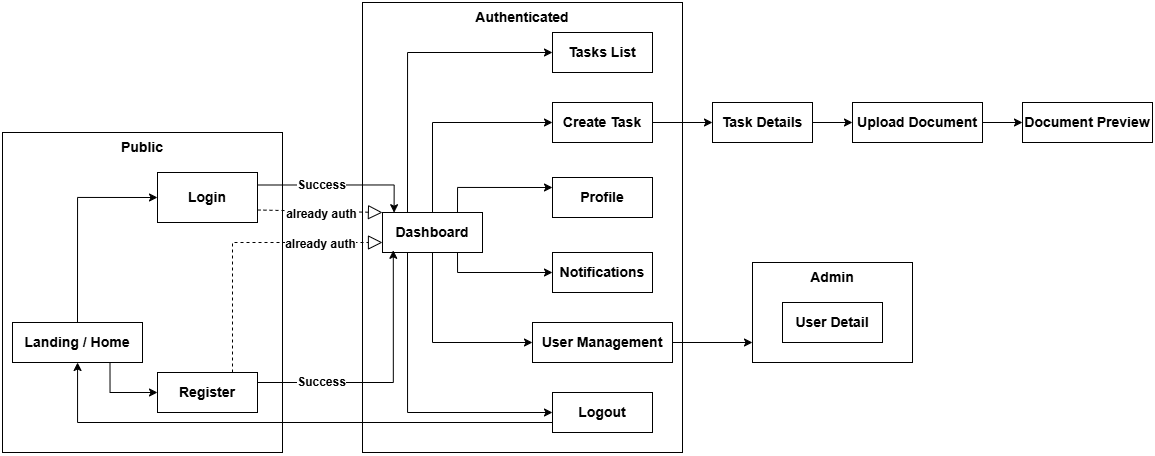

The diagram above was exported from draw.io. Its source (the exported page's mxGraphModel, read from the mxfile embedded in the PNG):
<mxGraphModel dx="1026" dy="622" grid="1" gridSize="10" guides="1" tooltips="1" connect="1" arrows="1" fold="1" page="1" pageScale="1" pageWidth="850" pageHeight="1100" math="0" shadow="0">
  <root>
    <mxCell id="0" />
    <mxCell id="1" parent="0" />
    <mxCell id="hsxFaYdlhnZjf6YBOYSf-1" value="" style="rounded=0;whiteSpace=wrap;html=1;fillColor=none;" parent="1" vertex="1">
      <mxGeometry x="40" y="200" width="280" height="320" as="geometry" />
    </mxCell>
    <mxCell id="hsxFaYdlhnZjf6YBOYSf-2" value="" style="rounded=0;whiteSpace=wrap;html=1;fillColor=none;" parent="1" vertex="1">
      <mxGeometry x="400" y="70" width="320" height="450" as="geometry" />
    </mxCell>
    <mxCell id="hsxFaYdlhnZjf6YBOYSf-3" value="" style="rounded=0;whiteSpace=wrap;html=1;fillColor=none;" parent="1" vertex="1">
      <mxGeometry x="790" y="330" width="160" height="100" as="geometry" />
    </mxCell>
    <mxCell id="hsxFaYdlhnZjf6YBOYSf-5" value="&lt;b style=&quot;&quot;&gt;&lt;font style=&quot;font-size: 14px;&quot;&gt;Login&lt;/font&gt;&lt;/b&gt;" style="rounded=0;whiteSpace=wrap;html=1;fillColor=none;" parent="1" vertex="1">
      <mxGeometry x="195" y="240" width="100" height="50" as="geometry" />
    </mxCell>
    <mxCell id="hsxFaYdlhnZjf6YBOYSf-38" style="edgeStyle=orthogonalEdgeStyle;rounded=0;orthogonalLoop=1;jettySize=auto;html=1;exitX=0.5;exitY=0;exitDx=0;exitDy=0;entryX=0;entryY=0.5;entryDx=0;entryDy=0;" parent="1" source="hsxFaYdlhnZjf6YBOYSf-9" target="hsxFaYdlhnZjf6YBOYSf-5" edge="1">
      <mxGeometry relative="1" as="geometry" />
    </mxCell>
    <mxCell id="hsxFaYdlhnZjf6YBOYSf-39" style="edgeStyle=orthogonalEdgeStyle;rounded=0;orthogonalLoop=1;jettySize=auto;html=1;exitX=0.75;exitY=1;exitDx=0;exitDy=0;entryX=0;entryY=0.5;entryDx=0;entryDy=0;" parent="1" source="hsxFaYdlhnZjf6YBOYSf-9" target="hsxFaYdlhnZjf6YBOYSf-10" edge="1">
      <mxGeometry relative="1" as="geometry" />
    </mxCell>
    <mxCell id="hsxFaYdlhnZjf6YBOYSf-9" value="&lt;b style=&quot;font-size: 14px;&quot;&gt;Landing / Home&lt;/b&gt;" style="rounded=0;whiteSpace=wrap;html=1;fillColor=none;strokeWidth=1;" parent="1" vertex="1">
      <mxGeometry x="50" y="390" width="130" height="40" as="geometry" />
    </mxCell>
    <mxCell id="hsxFaYdlhnZjf6YBOYSf-10" value="&lt;b style=&quot;font-size: 14px;&quot;&gt;Register&lt;/b&gt;" style="rounded=0;whiteSpace=wrap;html=1;fillColor=none;" parent="1" vertex="1">
      <mxGeometry x="195" y="440" width="100" height="40" as="geometry" />
    </mxCell>
    <mxCell id="hsxFaYdlhnZjf6YBOYSf-11" value="&lt;b style=&quot;&quot;&gt;&lt;font style=&quot;font-size: 14px;&quot;&gt;Tasks List&lt;/font&gt;&lt;/b&gt;" style="rounded=0;whiteSpace=wrap;html=1;fillColor=none;" parent="1" vertex="1">
      <mxGeometry x="590" y="100" width="100" height="40" as="geometry" />
    </mxCell>
    <mxCell id="hsxFaYdlhnZjf6YBOYSf-29" value="" style="edgeStyle=orthogonalEdgeStyle;rounded=0;orthogonalLoop=1;jettySize=auto;html=1;" parent="1" source="hsxFaYdlhnZjf6YBOYSf-12" target="hsxFaYdlhnZjf6YBOYSf-23" edge="1">
      <mxGeometry relative="1" as="geometry" />
    </mxCell>
    <mxCell id="hsxFaYdlhnZjf6YBOYSf-12" value="&lt;b style=&quot;&quot;&gt;&lt;font style=&quot;font-size: 14px;&quot;&gt;Create Task&lt;/font&gt;&lt;/b&gt;" style="rounded=0;whiteSpace=wrap;html=1;fillColor=none;" parent="1" vertex="1">
      <mxGeometry x="590" y="170" width="100" height="40" as="geometry" />
    </mxCell>
    <mxCell id="hsxFaYdlhnZjf6YBOYSf-13" value="&lt;b style=&quot;&quot;&gt;&lt;font style=&quot;font-size: 14px;&quot;&gt;Profile&lt;/font&gt;&lt;/b&gt;" style="rounded=0;whiteSpace=wrap;html=1;fillColor=none;" parent="1" vertex="1">
      <mxGeometry x="590" y="245" width="100" height="40" as="geometry" />
    </mxCell>
    <mxCell id="hsxFaYdlhnZjf6YBOYSf-14" value="&lt;b style=&quot;&quot;&gt;&lt;font style=&quot;font-size: 14px;&quot;&gt;Notifications&lt;/font&gt;&lt;/b&gt;" style="rounded=0;whiteSpace=wrap;html=1;fillColor=none;" parent="1" vertex="1">
      <mxGeometry x="590" y="320" width="100" height="40" as="geometry" />
    </mxCell>
    <mxCell id="hsxFaYdlhnZjf6YBOYSf-28" value="" style="edgeStyle=orthogonalEdgeStyle;rounded=0;orthogonalLoop=1;jettySize=auto;html=1;" parent="1" source="hsxFaYdlhnZjf6YBOYSf-15" edge="1">
      <mxGeometry relative="1" as="geometry">
        <mxPoint x="790" y="410" as="targetPoint" />
      </mxGeometry>
    </mxCell>
    <mxCell id="hsxFaYdlhnZjf6YBOYSf-15" value="&lt;b style=&quot;&quot;&gt;&lt;font style=&quot;font-size: 14px;&quot;&gt;User Management&lt;/font&gt;&lt;/b&gt;" style="rounded=0;whiteSpace=wrap;html=1;fillColor=none;" parent="1" vertex="1">
      <mxGeometry x="570" y="390" width="140" height="40" as="geometry" />
    </mxCell>
    <mxCell id="hsxFaYdlhnZjf6YBOYSf-37" style="edgeStyle=orthogonalEdgeStyle;rounded=0;orthogonalLoop=1;jettySize=auto;html=1;exitX=0;exitY=0.75;exitDx=0;exitDy=0;" parent="1" source="hsxFaYdlhnZjf6YBOYSf-16" target="hsxFaYdlhnZjf6YBOYSf-9" edge="1">
      <mxGeometry relative="1" as="geometry" />
    </mxCell>
    <mxCell id="hsxFaYdlhnZjf6YBOYSf-16" value="&lt;b style=&quot;&quot;&gt;&lt;font style=&quot;font-size: 14px;&quot;&gt;Logout&lt;/font&gt;&lt;/b&gt;" style="rounded=0;whiteSpace=wrap;html=1;fillColor=none;" parent="1" vertex="1">
      <mxGeometry x="590" y="460" width="100" height="40" as="geometry" />
    </mxCell>
    <mxCell id="hsxFaYdlhnZjf6YBOYSf-30" style="edgeStyle=orthogonalEdgeStyle;rounded=0;orthogonalLoop=1;jettySize=auto;html=1;exitX=0.75;exitY=0;exitDx=0;exitDy=0;entryX=0;entryY=0.25;entryDx=0;entryDy=0;" parent="1" source="hsxFaYdlhnZjf6YBOYSf-17" target="hsxFaYdlhnZjf6YBOYSf-13" edge="1">
      <mxGeometry relative="1" as="geometry" />
    </mxCell>
    <mxCell id="hsxFaYdlhnZjf6YBOYSf-32" style="edgeStyle=orthogonalEdgeStyle;rounded=0;orthogonalLoop=1;jettySize=auto;html=1;exitX=0.5;exitY=0;exitDx=0;exitDy=0;entryX=0;entryY=0.5;entryDx=0;entryDy=0;" parent="1" source="hsxFaYdlhnZjf6YBOYSf-17" target="hsxFaYdlhnZjf6YBOYSf-12" edge="1">
      <mxGeometry relative="1" as="geometry" />
    </mxCell>
    <mxCell id="hsxFaYdlhnZjf6YBOYSf-33" style="edgeStyle=orthogonalEdgeStyle;rounded=0;orthogonalLoop=1;jettySize=auto;html=1;exitX=0.25;exitY=0;exitDx=0;exitDy=0;entryX=0;entryY=0.5;entryDx=0;entryDy=0;" parent="1" source="hsxFaYdlhnZjf6YBOYSf-17" target="hsxFaYdlhnZjf6YBOYSf-11" edge="1">
      <mxGeometry relative="1" as="geometry" />
    </mxCell>
    <mxCell id="hsxFaYdlhnZjf6YBOYSf-34" style="edgeStyle=orthogonalEdgeStyle;rounded=0;orthogonalLoop=1;jettySize=auto;html=1;exitX=0.75;exitY=1;exitDx=0;exitDy=0;entryX=0;entryY=0.5;entryDx=0;entryDy=0;" parent="1" source="hsxFaYdlhnZjf6YBOYSf-17" target="hsxFaYdlhnZjf6YBOYSf-14" edge="1">
      <mxGeometry relative="1" as="geometry" />
    </mxCell>
    <mxCell id="hsxFaYdlhnZjf6YBOYSf-35" style="edgeStyle=orthogonalEdgeStyle;rounded=0;orthogonalLoop=1;jettySize=auto;html=1;exitX=0.5;exitY=1;exitDx=0;exitDy=0;entryX=0;entryY=0.5;entryDx=0;entryDy=0;" parent="1" source="hsxFaYdlhnZjf6YBOYSf-17" target="hsxFaYdlhnZjf6YBOYSf-15" edge="1">
      <mxGeometry relative="1" as="geometry" />
    </mxCell>
    <mxCell id="hsxFaYdlhnZjf6YBOYSf-36" style="edgeStyle=orthogonalEdgeStyle;rounded=0;orthogonalLoop=1;jettySize=auto;html=1;exitX=0.25;exitY=1;exitDx=0;exitDy=0;entryX=0;entryY=0.5;entryDx=0;entryDy=0;" parent="1" source="hsxFaYdlhnZjf6YBOYSf-17" target="hsxFaYdlhnZjf6YBOYSf-16" edge="1">
      <mxGeometry relative="1" as="geometry" />
    </mxCell>
    <mxCell id="hsxFaYdlhnZjf6YBOYSf-17" value="&lt;b style=&quot;&quot;&gt;&lt;font style=&quot;font-size: 14px;&quot;&gt;Dashboard&lt;/font&gt;&lt;/b&gt;" style="rounded=0;whiteSpace=wrap;html=1;fillColor=none;" parent="1" vertex="1">
      <mxGeometry x="420" y="280" width="100" height="40" as="geometry" />
    </mxCell>
    <mxCell id="hsxFaYdlhnZjf6YBOYSf-18" value="&lt;b&gt;&lt;font style=&quot;font-size: 14px;&quot;&gt;Public&lt;/font&gt;&lt;/b&gt;" style="text;html=1;whiteSpace=wrap;strokeColor=none;fillColor=none;align=center;verticalAlign=middle;rounded=0;" parent="1" vertex="1">
      <mxGeometry x="150" y="200" width="60" height="30" as="geometry" />
    </mxCell>
    <mxCell id="hsxFaYdlhnZjf6YBOYSf-19" value="&lt;b&gt;&lt;font style=&quot;font-size: 14px;&quot;&gt;Authenticated&lt;/font&gt;&lt;/b&gt;" style="text;html=1;whiteSpace=wrap;strokeColor=none;fillColor=none;align=center;verticalAlign=middle;rounded=0;" parent="1" vertex="1">
      <mxGeometry x="530" y="70" width="60" height="30" as="geometry" />
    </mxCell>
    <mxCell id="hsxFaYdlhnZjf6YBOYSf-21" value="&lt;b style=&quot;&quot;&gt;&lt;font style=&quot;font-size: 14px;&quot;&gt;User Detail&lt;/font&gt;&lt;/b&gt;" style="rounded=0;whiteSpace=wrap;html=1;fillColor=none;" parent="1" vertex="1">
      <mxGeometry x="820" y="370" width="100" height="40" as="geometry" />
    </mxCell>
    <mxCell id="hsxFaYdlhnZjf6YBOYSf-22" value="&lt;b&gt;&lt;font style=&quot;font-size: 14px;&quot;&gt;Admin&lt;/font&gt;&lt;/b&gt;" style="text;html=1;whiteSpace=wrap;strokeColor=none;fillColor=none;align=center;verticalAlign=middle;rounded=0;" parent="1" vertex="1">
      <mxGeometry x="840" y="330" width="60" height="30" as="geometry" />
    </mxCell>
    <mxCell id="hsxFaYdlhnZjf6YBOYSf-27" value="" style="edgeStyle=orthogonalEdgeStyle;rounded=0;orthogonalLoop=1;jettySize=auto;html=1;" parent="1" source="hsxFaYdlhnZjf6YBOYSf-23" target="hsxFaYdlhnZjf6YBOYSf-24" edge="1">
      <mxGeometry relative="1" as="geometry" />
    </mxCell>
    <mxCell id="hsxFaYdlhnZjf6YBOYSf-23" value="&lt;b style=&quot;&quot;&gt;&lt;font style=&quot;font-size: 14px;&quot;&gt;Task Details&lt;/font&gt;&lt;/b&gt;" style="rounded=0;whiteSpace=wrap;html=1;fillColor=none;" parent="1" vertex="1">
      <mxGeometry x="750" y="170" width="100" height="40" as="geometry" />
    </mxCell>
    <mxCell id="hsxFaYdlhnZjf6YBOYSf-26" value="" style="edgeStyle=orthogonalEdgeStyle;rounded=0;orthogonalLoop=1;jettySize=auto;html=1;" parent="1" source="hsxFaYdlhnZjf6YBOYSf-24" target="hsxFaYdlhnZjf6YBOYSf-25" edge="1">
      <mxGeometry relative="1" as="geometry" />
    </mxCell>
    <mxCell id="hsxFaYdlhnZjf6YBOYSf-24" value="&lt;b style=&quot;&quot;&gt;&lt;font style=&quot;font-size: 14px;&quot;&gt;Upload Document&lt;/font&gt;&lt;/b&gt;" style="rounded=0;whiteSpace=wrap;html=1;fillColor=none;" parent="1" vertex="1">
      <mxGeometry x="890" y="170" width="130" height="40" as="geometry" />
    </mxCell>
    <mxCell id="hsxFaYdlhnZjf6YBOYSf-25" value="&lt;b style=&quot;&quot;&gt;&lt;font style=&quot;font-size: 14px;&quot;&gt;Document Preview&lt;/font&gt;&lt;/b&gt;" style="rounded=0;whiteSpace=wrap;html=1;fillColor=none;" parent="1" vertex="1">
      <mxGeometry x="1060" y="170" width="130" height="40" as="geometry" />
    </mxCell>
    <mxCell id="hsxFaYdlhnZjf6YBOYSf-40" style="edgeStyle=orthogonalEdgeStyle;rounded=0;orthogonalLoop=1;jettySize=auto;html=1;exitX=1;exitY=0.25;exitDx=0;exitDy=0;entryX=0.116;entryY=0.005;entryDx=0;entryDy=0;entryPerimeter=0;" parent="1" source="hsxFaYdlhnZjf6YBOYSf-5" target="hsxFaYdlhnZjf6YBOYSf-17" edge="1">
      <mxGeometry relative="1" as="geometry" />
    </mxCell>
    <mxCell id="hsxFaYdlhnZjf6YBOYSf-42" value="&lt;b&gt;&lt;font style=&quot;font-size: 12px;&quot;&gt;Success&lt;/font&gt;&lt;/b&gt;" style="edgeLabel;html=1;align=center;verticalAlign=middle;resizable=0;points=[];" parent="hsxFaYdlhnZjf6YBOYSf-40" vertex="1" connectable="0">
      <mxGeometry x="-0.2233" relative="1" as="geometry">
        <mxPoint as="offset" />
      </mxGeometry>
    </mxCell>
    <mxCell id="hsxFaYdlhnZjf6YBOYSf-41" style="edgeStyle=orthogonalEdgeStyle;rounded=0;orthogonalLoop=1;jettySize=auto;html=1;exitX=1;exitY=0.25;exitDx=0;exitDy=0;entryX=0.108;entryY=0.945;entryDx=0;entryDy=0;entryPerimeter=0;" parent="1" source="hsxFaYdlhnZjf6YBOYSf-10" target="hsxFaYdlhnZjf6YBOYSf-17" edge="1">
      <mxGeometry relative="1" as="geometry" />
    </mxCell>
    <mxCell id="hsxFaYdlhnZjf6YBOYSf-43" value="&lt;b&gt;&lt;font style=&quot;font-size: 12px;&quot;&gt;Success&lt;/font&gt;&lt;/b&gt;" style="edgeLabel;html=1;align=center;verticalAlign=middle;resizable=0;points=[];" parent="hsxFaYdlhnZjf6YBOYSf-41" vertex="1" connectable="0">
      <mxGeometry x="-0.5299" y="1" relative="1" as="geometry">
        <mxPoint as="offset" />
      </mxGeometry>
    </mxCell>
    <mxCell id="hsxFaYdlhnZjf6YBOYSf-50" value="" style="endArrow=block;dashed=1;endFill=0;endSize=12;html=1;rounded=0;exitX=0.75;exitY=0;exitDx=0;exitDy=0;entryX=0;entryY=0.75;entryDx=0;entryDy=0;" parent="1" source="hsxFaYdlhnZjf6YBOYSf-10" target="hsxFaYdlhnZjf6YBOYSf-17" edge="1">
      <mxGeometry width="160" relative="1" as="geometry">
        <mxPoint x="300" y="330" as="sourcePoint" />
        <mxPoint x="460" y="330" as="targetPoint" />
        <Array as="points">
          <mxPoint x="270" y="310" />
        </Array>
      </mxGeometry>
    </mxCell>
    <mxCell id="hsxFaYdlhnZjf6YBOYSf-51" value="&lt;b&gt;&lt;font style=&quot;font-size: 12px;&quot;&gt;already auth&lt;/font&gt;&lt;/b&gt;" style="edgeLabel;html=1;align=center;verticalAlign=middle;resizable=0;points=[];" parent="hsxFaYdlhnZjf6YBOYSf-50" vertex="1" connectable="0">
      <mxGeometry x="0.5571" y="-1" relative="1" as="geometry">
        <mxPoint as="offset" />
      </mxGeometry>
    </mxCell>
    <mxCell id="hsxFaYdlhnZjf6YBOYSf-52" value="" style="endArrow=block;dashed=1;endFill=0;endSize=12;html=1;rounded=0;exitX=1;exitY=0.75;exitDx=0;exitDy=0;entryX=0;entryY=0;entryDx=0;entryDy=0;" parent="1" source="hsxFaYdlhnZjf6YBOYSf-5" target="hsxFaYdlhnZjf6YBOYSf-17" edge="1">
      <mxGeometry width="160" relative="1" as="geometry">
        <mxPoint x="300" y="330" as="sourcePoint" />
        <mxPoint x="460" y="330" as="targetPoint" />
      </mxGeometry>
    </mxCell>
    <mxCell id="hsxFaYdlhnZjf6YBOYSf-53" value="&lt;b&gt;&lt;font style=&quot;font-size: 12px;&quot;&gt;already auth&lt;/font&gt;&lt;/b&gt;" style="edgeLabel;html=1;align=center;verticalAlign=middle;resizable=0;points=[];" parent="hsxFaYdlhnZjf6YBOYSf-52" vertex="1" connectable="0">
      <mxGeometry x="0.009" y="-3" relative="1" as="geometry">
        <mxPoint as="offset" />
      </mxGeometry>
    </mxCell>
  </root>
</mxGraphModel>